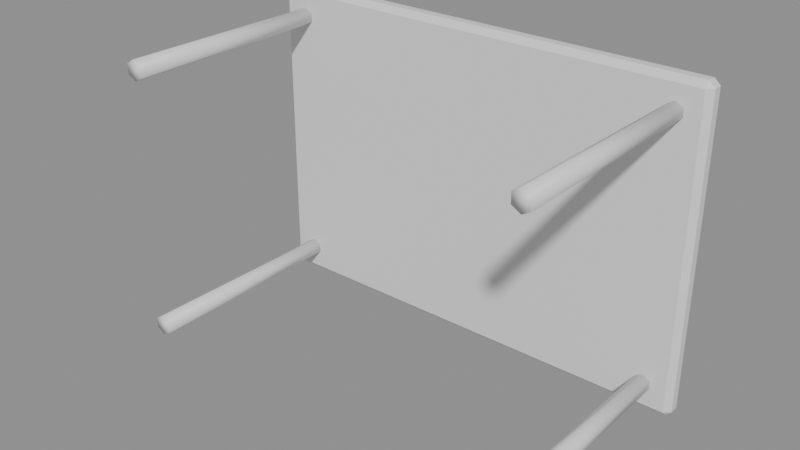 # Source: decor_table.blend  (saved by Blender 5.3.31; exported with 4.5.12 LTS)
import bpy
from mathutils import Matrix  # noqa: F401  (used for matrix-valued properties, if any)

bpy.ops.wm.read_factory_settings(use_empty=True)
scene = bpy.context.scene
scene.name = 'Scene'

# ---- materials (node trees are filled in below, after node groups)
mat_m4 = bpy.data.materials.new('m4')

# ---- material node trees
mat_m4.use_nodes = True; mat_m4.node_tree.nodes.clear()
_N = mat_m4.node_tree.nodes; _L = mat_m4.node_tree.links
n0 = _N.new('ShaderNodeBsdfPrincipled'); n0.name = 'Principled BSDF'; n0.location = (-200, 100)
n0.inputs[10].default_value = 0.005
n1 = _N.new('ShaderNodeOutputMaterial'); n1.name = 'Material Output'; n1.location = (200, 100)
_L.new(n0.outputs[0], n1.inputs[0])
n1.is_active_output = True

# ---- meshes
me_cone = bpy.data.meshes.new('Cone')
me_cone.from_pydata([(-0.7, 0.005, -0.485), (-0.7, 0.755, -0.48), (-0.6697, 0.005, -0.4675), (-0.674, 0.755, -0.465), (-0.6697, 0.005, -0.4325), (-0.674, 0.755, -0.435), (-0.7, 0.005, -0.415), (-0.7, 0.755, -0.42), (-0.7303, 0.005, -0.4325), (-0.726, 0.755, -0.435), (-0.7303, 0.005, -0.4675), (-0.726, 0.755, -0.465), (-0.78, 0.765, -0.55), (-0.78, 0.745, -0.53), (-0.8, 0.765, -0.53), (-0.78, 0.745, 0.53), (-0.78, 0.765, 0.55), (-0.8, 0.765, 0.53), (-0.78, 0.795, -0.55), (-0.8, 0.795, -0.53), (-0.78, 0.815, -0.53), (-0.78, 0.795, 0.55), (-0.78, 0.815, 0.53), (-0.8, 0.795, 0.53), (0.78, 0.765, -0.55), (0.8, 0.765, -0.53), (0.78, 0.745, -0.53), (0.78, 0.765, 0.55), (0.78, 0.745, 0.53), (0.8, 0.765, 0.53), (0.78, 0.795, -0.55), (0.78, 0.815, -0.53), (0.8, 0.795, -0.53), (0.78, 0.795, 0.55), (0.8, 0.795, 0.53), (0.78, 0.815, 0.53), (-0.7, 0.005, 0.415), (-0.7, 0.755, 0.42), (-0.6697, 0.005, 0.4325), (-0.674, 0.755, 0.435), (-0.6697, 0.005, 0.4675), (-0.674, 0.755, 0.465), (-0.7, 0.005, 0.485), (-0.7, 0.755, 0.48), (-0.7303, 0.005, 0.4675), (-0.726, 0.755, 0.465), (-0.7303, 0.005, 0.4325), (-0.726, 0.755, 0.435), (0.7, 0.005, -0.485), (0.7, 0.755, -0.48), (0.7303, 0.005, -0.4675), (0.726, 0.755, -0.465), (0.7303, 0.005, -0.4325), (0.726, 0.755, -0.435), (0.7, 0.005, -0.415), (0.7, 0.755, -0.42), (0.6697, 0.005, -0.4325), (0.674, 0.755, -0.435), (0.6697, 0.005, -0.4675), (0.674, 0.755, -0.465), (0.7, 0.005, 0.415), (0.7, 0.755, 0.42), (0.7303, 0.005, 0.4325), (0.726, 0.755, 0.435), (0.7303, 0.005, 0.4675), (0.726, 0.755, 0.465), (0.7, 0.005, 0.485), (0.7, 0.755, 0.48), (0.6697, 0.005, 0.4675), (0.674, 0.755, 0.465), (0.6697, 0.005, 0.4325), (0.674, 0.755, 0.435)], [], [(0, 1, 3, 2), (2, 3, 5, 4), (4, 5, 7, 6), (6, 7, 9, 8), (3, 1, 11, 9, 7, 5), (8, 9, 11, 10), (10, 11, 1, 0), (0, 2, 4, 6, 8, 10), (12, 13, 14), (15, 16, 17), (18, 19, 20), (21, 22, 23), (24, 25, 26), (27, 28, 29), (30, 31, 32), (33, 34, 35), (18, 12, 14, 19), (13, 15, 17, 14), (16, 21, 23, 17), (22, 20, 19, 23), (30, 18, 20, 31), (21, 33, 35, 22), (34, 32, 31, 35), (24, 30, 32, 25), (33, 27, 29, 34), (28, 26, 25, 29), (12, 24, 26, 13), (27, 16, 15, 28), (18, 30, 24, 12), (14, 17, 23, 19), (26, 28, 15, 13), (33, 21, 16, 27), (20, 22, 35, 31), (32, 34, 29, 25), (36, 37, 39, 38), (38, 39, 41, 40), (40, 41, 43, 42), (42, 43, 45, 44), (39, 37, 47, 45, 43, 41), (44, 45, 47, 46), (46, 47, 37, 36), (36, 38, 40, 42, 44, 46), (48, 49, 51, 50), (50, 51, 53, 52), (52, 53, 55, 54), (54, 55, 57, 56), (51, 49, 59, 57, 55, 53), (56, 57, 59, 58), (58, 59, 49, 48), (48, 50, 52, 54, 56, 58), (60, 61, 63, 62), (62, 63, 65, 64), (64, 65, 67, 66), (66, 67, 69, 68), (63, 61, 71, 69, 67, 65), (68, 69, 71, 70), (70, 71, 61, 60), (60, 62, 64, 66, 68, 70)])
me_cone.polygons.foreach_set('use_smooth', [1, 1, 1, 1, 1, 1, 1, 1, 0, 0, 0, 0, 0, 0, 0, 0, 0, 0, 0, 0, 0, 0, 0, 0, 0, 0, 0, 0, 0, 0, 0, 0, 0, 0, 1, 1, 1, 1, 1, 1, 1, 1, 1, 1, 1, 1, 1, 1, 1, 1, 1, 1, 1, 1, 1, 1, 1, 1])
_uv = me_cone.uv_layers.new(name='UVMap')
_uv.uv.foreach_set('vector', [1.0, 0.5, 1.0, 1.0, 0.8333, 1.0, 0.8333, 0.5, 0.8333, 0.5, 0.8333, 1.0, 0.6667, 1.0, 0.6667, 0.5, 0.6667, 0.5, 0.6667, 1.0, 0.5, 1.0, 0.5, 0.5, 0.5, 0.5, 0.5, 1.0, 0.3333, 1.0, 0.3333, 0.5, 0.4578, 0.37, 0.25, 0.49, 0.04215, 0.37, 0.04215, 0.13, 0.25, 0.01, 0.4578, 0.13, 0.3333, 0.5, 0.3333, 1.0, 0.1667, 1.0, 0.1667, 0.5, 0.1667, 0.5, 0.1667, 1.0, -8.941e-08, 1.0, -8.941e-08, 0.5, 0.75, 0.49, 0.9578, 0.37, 0.9578, 0.13, 0.75, 0.01, 0.5422, 0.13, 0.5422, 0.37, 0.1281, 0.6786, 0.1281, 0.75, 0.125, 0.6786, 0.6205, 0.0, 0.625, 0.07143, 0.6205, 0.07143, 0.1281, 0.5714, 0.125, 0.5714, 0.1281, 0.5, 0.625, 0.2034, 0.6205, 0.2523, 0.6205, 0.1786, 0.3719, 0.6786, 0.3784, 0.6786, 0.3757, 0.7516, 0.6266, 0.7158, 0.6205, 0.7531, 0.6205, 0.6964, 0.3719, 0.5714, 0.3757, 0.4984, 0.3784, 0.5714, 0.6266, 0.5342, 0.6205, 0.5536, 0.6205, 0.4969, 0.1281, 0.5714, 0.1281, 0.6786, 0.125, 0.6786, 0.125, 0.5714, 0.3795, 0.0, 0.6205, 0.0, 0.6205, 0.07143, 0.3795, 0.07143, 0.625, 0.07143, 0.625, 0.2034, 0.6205, 0.1786, 0.6205, 0.07143, 0.6205, 0.2523, 0.3795, 0.2531, 0.3795, 0.1786, 0.6205, 0.1786, 0.3719, 0.5714, 0.1281, 0.5714, 0.1281, 0.5, 0.3757, 0.4984, 0.625, 0.2034, 0.6266, 0.5342, 0.6205, 0.4969, 0.6205, 0.2523, 0.6205, 0.5536, 0.3784, 0.5714, 0.3757, 0.4984, 0.6205, 0.4969, 0.3719, 0.6786, 0.3719, 0.5714, 0.3784, 0.5714, 0.3784, 0.6786, 0.6266, 0.5342, 0.6266, 0.7158, 0.6205, 0.6964, 0.6205, 0.5536, 0.6205, 0.7531, 0.3757, 0.7516, 0.3784, 0.6786, 0.6205, 0.6964, 0.1281, 0.6786, 0.3719, 0.6786, 0.3757, 0.7516, 0.1281, 0.75, 0.6266, 0.7158, 0.625, 0.9969, 0.6205, 0.9969, 0.6205, 0.7531, 0.1281, 0.5714, 0.3719, 0.5714, 0.3719, 0.6786, 0.1281, 0.6786, 0.3795, 0.07143, 0.6205, 0.07143, 0.6205, 0.1786, 0.3795, 0.1786, 0.3757, 0.7516, 0.6205, 0.7531, 0.6205, 0.9969, 0.3795, 0.9969, 0.6266, 0.5342, 0.8719, 0.5714, 0.8719, 0.6786, 0.6266, 0.7158, 0.3795, 0.2531, 0.6205, 0.2523, 0.6205, 0.4969, 0.3757, 0.4984, 0.3784, 0.5714, 0.6205, 0.5536, 0.6205, 0.6964, 0.3784, 0.6786, 1.0, 0.5, 1.0, 1.0, 0.8333, 1.0, 0.8333, 0.5, 0.8333, 0.5, 0.8333, 1.0, 0.6667, 1.0, 0.6667, 0.5, 0.6667, 0.5, 0.6667, 1.0, 0.5, 1.0, 0.5, 0.5, 0.5, 0.5, 0.5, 1.0, 0.3333, 1.0, 0.3333, 0.5, 0.4578, 0.37, 0.25, 0.49, 0.04215, 0.37, 0.04215, 0.13, 0.25, 0.01, 0.4578, 0.13, 0.3333, 0.5, 0.3333, 1.0, 0.1667, 1.0, 0.1667, 0.5, 0.1667, 0.5, 0.1667, 1.0, -8.941e-08, 1.0, -8.941e-08, 0.5, 0.75, 0.49, 0.9578, 0.37, 0.9578, 0.13, 0.75, 0.01, 0.5422, 0.13, 0.5422, 0.37, 1.0, 0.5, 1.0, 1.0, 0.8333, 1.0, 0.8333, 0.5, 0.8333, 0.5, 0.8333, 1.0, 0.6667, 1.0, 0.6667, 0.5, 0.6667, 0.5, 0.6667, 1.0, 0.5, 1.0, 0.5, 0.5, 0.5, 0.5, 0.5, 1.0, 0.3333, 1.0, 0.3333, 0.5, 0.4578, 0.37, 0.25, 0.49, 0.04215, 0.37, 0.04215, 0.13, 0.25, 0.01, 0.4578, 0.13, 0.3333, 0.5, 0.3333, 1.0, 0.1667, 1.0, 0.1667, 0.5, 0.1667, 0.5, 0.1667, 1.0, -8.941e-08, 1.0, -8.941e-08, 0.5, 0.75, 0.49, 0.9578, 0.37, 0.9578, 0.13, 0.75, 0.01, 0.5422, 0.13, 0.5422, 0.37, 1.0, 0.5, 1.0, 1.0, 0.8333, 1.0, 0.8333, 0.5, 0.8333, 0.5, 0.8333, 1.0, 0.6667, 1.0, 0.6667, 0.5, 0.6667, 0.5, 0.6667, 1.0, 0.5, 1.0, 0.5, 0.5, 0.5, 0.5, 0.5, 1.0, 0.3333, 1.0, 0.3333, 0.5, 0.4578, 0.37, 0.25, 0.49, 0.04215, 0.37, 0.04215, 0.13, 0.25, 0.01, 0.4578, 0.13, 0.3333, 0.5, 0.3333, 1.0, 0.1667, 1.0, 0.1667, 0.5, 0.1667, 0.5, 0.1667, 1.0, -8.941e-08, 1.0, -8.941e-08, 0.5, 0.75, 0.49, 0.9578, 0.37, 0.9578, 0.13, 0.75, 0.01, 0.5422, 0.13, 0.5422, 0.37])
me_cone.materials.append(mat_m4)
me_cone.update()

# ---- objects
ob_cone = bpy.data.objects.new('Cone', me_cone)

# ---- transforms, parenting, visibility, modifiers, constraints
ob_cone.location = (0.0, 0.0, 0.0)

# ---- collection membership
scene.collection.objects.link(ob_cone)

# ---- scene / render settings (as saved in the file)
scene.frame_start = 1; scene.frame_end = 250; scene.frame_set(1)
scene.render.engine = 'BLENDER_EEVEE_NEXT'
scene.render.bake_bias = 0.0
scene.render.bake_samples = 0
scene.render.compositor_device = 'GPU'
scene.eevee.use_volume_custom_range = False
scene.eevee.fast_gi_thickness_near = 0.1
scene.eevee.fast_gi_thickness_far = 0.0
scene.eevee.ray_tracing_options.screen_trace_thickness = 0.1
bpy.context.view_layer.update()

# ---- added for rendering (the .blend has no active camera and no usable light): camera, sun + grey world if the file has none
cam_auto = bpy.data.cameras.new('AutoCamera')
cam_auto.lens = 50.0
cam_auto.sensor_width = 36.0
cam_auto.clip_end = 1000.0
ob_auto_camera = bpy.data.objects.new('AutoCamera', cam_auto)
scene.collection.objects.link(ob_auto_camera)
ob_auto_camera.location = (1.94652, -1.92582, 1.55721)
ob_auto_camera.rotation_euler = (1.09748, -7.21219e-08, 0.694738)
scene.camera = ob_auto_camera
light_auto_sun = bpy.data.lights.new('AutoSun', 'SUN')
light_auto_sun.energy = 3.0
light_auto_sun.angle = 0.0523599
ob_auto_sun = bpy.data.objects.new('AutoSun', light_auto_sun)
scene.collection.objects.link(ob_auto_sun)
ob_auto_sun.rotation_euler = (0.872665, 0.174533, 0.523599)
if scene.world is None:
    world_auto = bpy.data.worlds.new('AutoWorld')
    world_auto.color = (0.3, 0.3, 0.3)
    scene.world = world_auto
bpy.context.view_layer.update()
